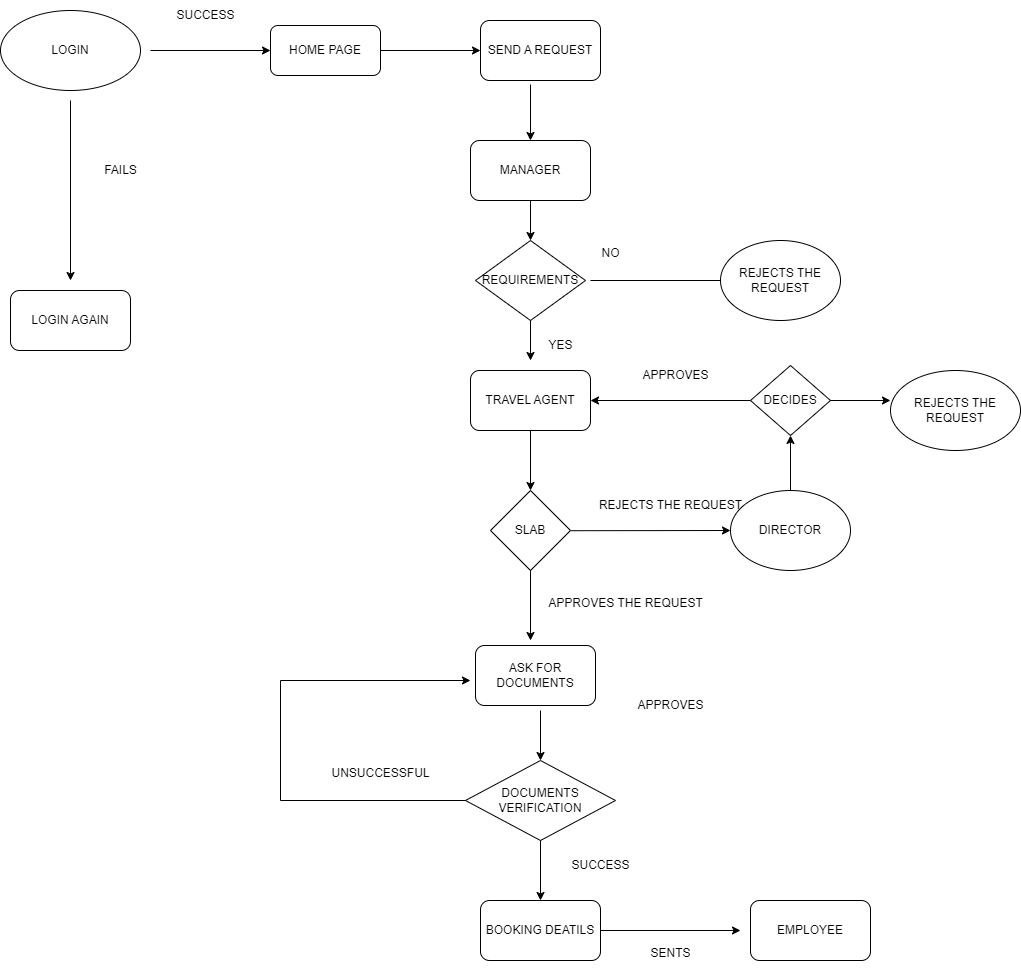

The diagram above was exported from draw.io. Its source (the exported page's mxGraphModel, read from the mxfile embedded in the PNG):
<mxGraphModel dx="2438" dy="912" grid="1" gridSize="10" guides="1" tooltips="1" connect="1" arrows="1" fold="1" page="1" pageScale="1" pageWidth="850" pageHeight="1100" math="0" shadow="0">
  <root>
    <mxCell id="0" />
    <mxCell id="1" parent="0" />
    <mxCell id="_NWh58hvPNi7KNhtyEYc-3" value="SEND A REQUEST" style="rounded=1;whiteSpace=wrap;html=1;" vertex="1" parent="1">
      <mxGeometry x="360" y="60" width="120" height="60" as="geometry" />
    </mxCell>
    <mxCell id="_NWh58hvPNi7KNhtyEYc-5" value="MANAGER" style="rounded=1;whiteSpace=wrap;html=1;" vertex="1" parent="1">
      <mxGeometry x="350" y="180" width="120" height="60" as="geometry" />
    </mxCell>
    <mxCell id="_NWh58hvPNi7KNhtyEYc-7" value="TRAVEL AGENT" style="rounded=1;whiteSpace=wrap;html=1;" vertex="1" parent="1">
      <mxGeometry x="350" y="410" width="120" height="60" as="geometry" />
    </mxCell>
    <mxCell id="_NWh58hvPNi7KNhtyEYc-8" value="SLAB" style="rhombus;whiteSpace=wrap;html=1;" vertex="1" parent="1">
      <mxGeometry x="370" y="530" width="80" height="80" as="geometry" />
    </mxCell>
    <mxCell id="_NWh58hvPNi7KNhtyEYc-10" value="LOGIN" style="ellipse;whiteSpace=wrap;html=1;" vertex="1" parent="1">
      <mxGeometry x="-120" y="50" width="140" height="80" as="geometry" />
    </mxCell>
    <mxCell id="_NWh58hvPNi7KNhtyEYc-11" value="" style="endArrow=classic;html=1;rounded=0;entryX=0.5;entryY=0;entryDx=0;entryDy=0;" edge="1" parent="1" target="_NWh58hvPNi7KNhtyEYc-5">
      <mxGeometry width="50" height="50" relative="1" as="geometry">
        <mxPoint x="410" y="124" as="sourcePoint" />
        <mxPoint x="440" y="200" as="targetPoint" />
      </mxGeometry>
    </mxCell>
    <mxCell id="_NWh58hvPNi7KNhtyEYc-12" value="REQUIREMENTS&lt;br&gt;" style="rhombus;whiteSpace=wrap;html=1;" vertex="1" parent="1">
      <mxGeometry x="355" y="280" width="110" height="80" as="geometry" />
    </mxCell>
    <mxCell id="_NWh58hvPNi7KNhtyEYc-13" value="" style="endArrow=classic;html=1;rounded=0;exitX=0.5;exitY=1;exitDx=0;exitDy=0;entryX=0.5;entryY=0;entryDx=0;entryDy=0;" edge="1" parent="1" source="_NWh58hvPNi7KNhtyEYc-5" target="_NWh58hvPNi7KNhtyEYc-12">
      <mxGeometry width="50" height="50" relative="1" as="geometry">
        <mxPoint x="360" y="250" as="sourcePoint" />
        <mxPoint x="410" y="270" as="targetPoint" />
      </mxGeometry>
    </mxCell>
    <mxCell id="_NWh58hvPNi7KNhtyEYc-17" value="" style="endArrow=classic;html=1;rounded=0;" edge="1" parent="1">
      <mxGeometry width="50" height="50" relative="1" as="geometry">
        <mxPoint x="470" y="320" as="sourcePoint" />
        <mxPoint x="610" y="320" as="targetPoint" />
        <Array as="points" />
      </mxGeometry>
    </mxCell>
    <mxCell id="_NWh58hvPNi7KNhtyEYc-19" value="REJECTS THE REQUEST" style="ellipse;whiteSpace=wrap;html=1;" vertex="1" parent="1">
      <mxGeometry x="600" y="280" width="120" height="80" as="geometry" />
    </mxCell>
    <mxCell id="_NWh58hvPNi7KNhtyEYc-20" value="NO" style="text;html=1;align=center;verticalAlign=middle;resizable=0;points=[];autosize=1;strokeColor=none;fillColor=none;" vertex="1" parent="1">
      <mxGeometry x="470" y="278" width="40" height="30" as="geometry" />
    </mxCell>
    <mxCell id="_NWh58hvPNi7KNhtyEYc-21" value="YES" style="text;html=1;align=center;verticalAlign=middle;resizable=0;points=[];autosize=1;strokeColor=none;fillColor=none;" vertex="1" parent="1">
      <mxGeometry x="415" y="370" width="50" height="30" as="geometry" />
    </mxCell>
    <mxCell id="_NWh58hvPNi7KNhtyEYc-22" value="" style="endArrow=classic;html=1;rounded=0;exitX=0.5;exitY=1;exitDx=0;exitDy=0;" edge="1" parent="1" source="_NWh58hvPNi7KNhtyEYc-12">
      <mxGeometry width="50" height="50" relative="1" as="geometry">
        <mxPoint x="370" y="440" as="sourcePoint" />
        <mxPoint x="410" y="400" as="targetPoint" />
      </mxGeometry>
    </mxCell>
    <mxCell id="_NWh58hvPNi7KNhtyEYc-23" value="DIRECTOR" style="ellipse;whiteSpace=wrap;html=1;" vertex="1" parent="1">
      <mxGeometry x="610" y="530" width="120" height="80" as="geometry" />
    </mxCell>
    <mxCell id="_NWh58hvPNi7KNhtyEYc-24" value="" style="endArrow=classic;html=1;rounded=0;exitX=1.004;exitY=0.386;exitDx=0;exitDy=0;entryX=0;entryY=0.5;entryDx=0;entryDy=0;exitPerimeter=0;" edge="1" parent="1" target="_NWh58hvPNi7KNhtyEYc-23">
      <mxGeometry width="50" height="50" relative="1" as="geometry">
        <mxPoint x="450.31999999999994" y="570.2099999999999" as="sourcePoint" />
        <mxPoint x="650" y="569.33" as="targetPoint" />
      </mxGeometry>
    </mxCell>
    <mxCell id="_NWh58hvPNi7KNhtyEYc-25" value="" style="endArrow=classic;html=1;rounded=0;exitX=0.5;exitY=1;exitDx=0;exitDy=0;entryX=0.5;entryY=0;entryDx=0;entryDy=0;" edge="1" parent="1" source="_NWh58hvPNi7KNhtyEYc-7" target="_NWh58hvPNi7KNhtyEYc-8">
      <mxGeometry width="50" height="50" relative="1" as="geometry">
        <mxPoint x="400" y="540" as="sourcePoint" />
        <mxPoint x="450" y="490" as="targetPoint" />
      </mxGeometry>
    </mxCell>
    <mxCell id="_NWh58hvPNi7KNhtyEYc-26" value="REJECTS THE REQUEST" style="text;html=1;align=center;verticalAlign=middle;resizable=0;points=[];autosize=1;strokeColor=none;fillColor=none;" vertex="1" parent="1">
      <mxGeometry x="465" y="530" width="170" height="30" as="geometry" />
    </mxCell>
    <mxCell id="_NWh58hvPNi7KNhtyEYc-27" value="" style="endArrow=classic;html=1;rounded=0;exitX=0.5;exitY=1;exitDx=0;exitDy=0;exitPerimeter=0;" edge="1" parent="1" source="_NWh58hvPNi7KNhtyEYc-8">
      <mxGeometry width="50" height="50" relative="1" as="geometry">
        <mxPoint x="400" y="540" as="sourcePoint" />
        <mxPoint x="410" y="680" as="targetPoint" />
      </mxGeometry>
    </mxCell>
    <mxCell id="_NWh58hvPNi7KNhtyEYc-28" value="APPROVES THE REQUEST" style="text;html=1;align=center;verticalAlign=middle;resizable=0;points=[];autosize=1;strokeColor=none;fillColor=none;" vertex="1" parent="1">
      <mxGeometry x="415" y="628" width="180" height="30" as="geometry" />
    </mxCell>
    <mxCell id="_NWh58hvPNi7KNhtyEYc-29" value="DECIDES" style="rhombus;whiteSpace=wrap;html=1;" vertex="1" parent="1">
      <mxGeometry x="630" y="405" width="80" height="70" as="geometry" />
    </mxCell>
    <mxCell id="_NWh58hvPNi7KNhtyEYc-30" value="" style="endArrow=classic;html=1;rounded=0;exitX=0;exitY=0.5;exitDx=0;exitDy=0;entryX=1;entryY=0.5;entryDx=0;entryDy=0;" edge="1" parent="1" source="_NWh58hvPNi7KNhtyEYc-29" target="_NWh58hvPNi7KNhtyEYc-7">
      <mxGeometry width="50" height="50" relative="1" as="geometry">
        <mxPoint x="480" y="610" as="sourcePoint" />
        <mxPoint x="480" y="715" as="targetPoint" />
      </mxGeometry>
    </mxCell>
    <mxCell id="_NWh58hvPNi7KNhtyEYc-34" value="APPROVES" style="text;html=1;align=center;verticalAlign=middle;resizable=0;points=[];autosize=1;strokeColor=none;fillColor=none;" vertex="1" parent="1">
      <mxGeometry x="505" y="730" width="90" height="30" as="geometry" />
    </mxCell>
    <mxCell id="_NWh58hvPNi7KNhtyEYc-39" value="REJECTS THE REQUEST" style="ellipse;whiteSpace=wrap;html=1;" vertex="1" parent="1">
      <mxGeometry x="770" y="410" width="130" height="80" as="geometry" />
    </mxCell>
    <mxCell id="_NWh58hvPNi7KNhtyEYc-40" value="" style="endArrow=classic;html=1;rounded=0;exitX=1;exitY=0.5;exitDx=0;exitDy=0;" edge="1" parent="1" source="_NWh58hvPNi7KNhtyEYc-29">
      <mxGeometry width="50" height="50" relative="1" as="geometry">
        <mxPoint x="410" y="650" as="sourcePoint" />
        <mxPoint x="770" y="440" as="targetPoint" />
        <Array as="points" />
      </mxGeometry>
    </mxCell>
    <mxCell id="_NWh58hvPNi7KNhtyEYc-42" value="BOOKING DEATILS" style="rounded=1;whiteSpace=wrap;html=1;" vertex="1" parent="1">
      <mxGeometry x="360" y="940" width="120" height="60" as="geometry" />
    </mxCell>
    <mxCell id="_NWh58hvPNi7KNhtyEYc-43" value="ASK FOR DOCUMENTS" style="rounded=1;whiteSpace=wrap;html=1;" vertex="1" parent="1">
      <mxGeometry x="355" y="685" width="120" height="60" as="geometry" />
    </mxCell>
    <mxCell id="_NWh58hvPNi7KNhtyEYc-44" value="DOCUMENTS VERIFICATION" style="rhombus;whiteSpace=wrap;html=1;" vertex="1" parent="1">
      <mxGeometry x="345" y="800" width="150" height="80" as="geometry" />
    </mxCell>
    <mxCell id="_NWh58hvPNi7KNhtyEYc-48" value="" style="endArrow=classic;html=1;rounded=0;entryX=0.5;entryY=0;entryDx=0;entryDy=0;" edge="1" parent="1" target="_NWh58hvPNi7KNhtyEYc-44">
      <mxGeometry width="50" height="50" relative="1" as="geometry">
        <mxPoint x="420" y="750" as="sourcePoint" />
        <mxPoint x="510" y="680" as="targetPoint" />
      </mxGeometry>
    </mxCell>
    <mxCell id="_NWh58hvPNi7KNhtyEYc-49" value="" style="endArrow=classic;html=1;rounded=0;entryX=0.5;entryY=0;entryDx=0;entryDy=0;exitX=0.5;exitY=1;exitDx=0;exitDy=0;" edge="1" parent="1" source="_NWh58hvPNi7KNhtyEYc-44" target="_NWh58hvPNi7KNhtyEYc-42">
      <mxGeometry width="50" height="50" relative="1" as="geometry">
        <mxPoint x="410" y="840" as="sourcePoint" />
        <mxPoint x="460" y="790" as="targetPoint" />
      </mxGeometry>
    </mxCell>
    <mxCell id="_NWh58hvPNi7KNhtyEYc-50" value="SUCCESS" style="text;html=1;align=center;verticalAlign=middle;resizable=0;points=[];autosize=1;strokeColor=none;fillColor=none;" vertex="1" parent="1">
      <mxGeometry x="440" y="890" width="80" height="30" as="geometry" />
    </mxCell>
    <mxCell id="_NWh58hvPNi7KNhtyEYc-52" value="" style="endArrow=none;html=1;rounded=0;exitX=0;exitY=0.5;exitDx=0;exitDy=0;" edge="1" parent="1" source="_NWh58hvPNi7KNhtyEYc-44">
      <mxGeometry width="50" height="50" relative="1" as="geometry">
        <mxPoint x="410" y="840" as="sourcePoint" />
        <mxPoint x="160" y="840" as="targetPoint" />
      </mxGeometry>
    </mxCell>
    <mxCell id="_NWh58hvPNi7KNhtyEYc-54" value="" style="endArrow=none;html=1;rounded=0;" edge="1" parent="1">
      <mxGeometry width="50" height="50" relative="1" as="geometry">
        <mxPoint x="160" y="720" as="sourcePoint" />
        <mxPoint x="160" y="840" as="targetPoint" />
        <Array as="points" />
      </mxGeometry>
    </mxCell>
    <mxCell id="_NWh58hvPNi7KNhtyEYc-55" value="" style="endArrow=classic;html=1;rounded=0;" edge="1" parent="1">
      <mxGeometry width="50" height="50" relative="1" as="geometry">
        <mxPoint x="160" y="720" as="sourcePoint" />
        <mxPoint x="350" y="720" as="targetPoint" />
      </mxGeometry>
    </mxCell>
    <mxCell id="_NWh58hvPNi7KNhtyEYc-56" value="UNSUCCESSFUL" style="text;html=1;align=center;verticalAlign=middle;resizable=0;points=[];autosize=1;strokeColor=none;fillColor=none;" vertex="1" parent="1">
      <mxGeometry x="200" y="798" width="120" height="30" as="geometry" />
    </mxCell>
    <mxCell id="_NWh58hvPNi7KNhtyEYc-57" value="HOME PAGE" style="rounded=1;whiteSpace=wrap;html=1;" vertex="1" parent="1">
      <mxGeometry x="150" y="65" width="110" height="50" as="geometry" />
    </mxCell>
    <mxCell id="_NWh58hvPNi7KNhtyEYc-59" value="" style="endArrow=classic;html=1;rounded=0;exitX=1;exitY=0.5;exitDx=0;exitDy=0;entryX=0;entryY=0.5;entryDx=0;entryDy=0;" edge="1" parent="1" source="_NWh58hvPNi7KNhtyEYc-57" target="_NWh58hvPNi7KNhtyEYc-3">
      <mxGeometry width="50" height="50" relative="1" as="geometry">
        <mxPoint x="320" y="170" as="sourcePoint" />
        <mxPoint x="370" y="120" as="targetPoint" />
      </mxGeometry>
    </mxCell>
    <mxCell id="_NWh58hvPNi7KNhtyEYc-61" value="" style="endArrow=classic;html=1;rounded=0;entryX=0;entryY=0.5;entryDx=0;entryDy=0;" edge="1" parent="1" target="_NWh58hvPNi7KNhtyEYc-57">
      <mxGeometry width="50" height="50" relative="1" as="geometry">
        <mxPoint x="30" y="90" as="sourcePoint" />
        <mxPoint x="370" y="120" as="targetPoint" />
        <Array as="points" />
      </mxGeometry>
    </mxCell>
    <mxCell id="_NWh58hvPNi7KNhtyEYc-62" value="SUCCESS" style="text;html=1;align=center;verticalAlign=middle;resizable=0;points=[];autosize=1;strokeColor=none;fillColor=none;" vertex="1" parent="1">
      <mxGeometry x="45" y="40" width="80" height="30" as="geometry" />
    </mxCell>
    <mxCell id="_NWh58hvPNi7KNhtyEYc-63" value="FAILS" style="text;html=1;align=center;verticalAlign=middle;resizable=0;points=[];autosize=1;strokeColor=none;fillColor=none;" vertex="1" parent="1">
      <mxGeometry x="-30" y="195" width="60" height="30" as="geometry" />
    </mxCell>
    <mxCell id="_NWh58hvPNi7KNhtyEYc-66" value="" style="endArrow=classic;html=1;rounded=0;" edge="1" parent="1">
      <mxGeometry width="50" height="50" relative="1" as="geometry">
        <mxPoint x="-50" y="140" as="sourcePoint" />
        <mxPoint x="-50" y="320" as="targetPoint" />
      </mxGeometry>
    </mxCell>
    <mxCell id="_NWh58hvPNi7KNhtyEYc-67" value="LOGIN AGAIN" style="rounded=1;whiteSpace=wrap;html=1;" vertex="1" parent="1">
      <mxGeometry x="-110" y="330" width="120" height="60" as="geometry" />
    </mxCell>
    <mxCell id="_NWh58hvPNi7KNhtyEYc-68" value="" style="endArrow=classic;html=1;rounded=0;exitX=1;exitY=0.5;exitDx=0;exitDy=0;" edge="1" parent="1" source="_NWh58hvPNi7KNhtyEYc-42">
      <mxGeometry width="50" height="50" relative="1" as="geometry">
        <mxPoint x="210" y="770" as="sourcePoint" />
        <mxPoint x="620" y="970" as="targetPoint" />
      </mxGeometry>
    </mxCell>
    <mxCell id="_NWh58hvPNi7KNhtyEYc-69" value="EMPLOYEE" style="rounded=1;whiteSpace=wrap;html=1;" vertex="1" parent="1">
      <mxGeometry x="630" y="940" width="120" height="60" as="geometry" />
    </mxCell>
    <mxCell id="_NWh58hvPNi7KNhtyEYc-70" value="SENTS" style="text;html=1;align=center;verticalAlign=middle;resizable=0;points=[];autosize=1;strokeColor=none;fillColor=none;" vertex="1" parent="1">
      <mxGeometry x="520" y="978" width="60" height="30" as="geometry" />
    </mxCell>
    <mxCell id="_NWh58hvPNi7KNhtyEYc-73" value="" style="endArrow=classic;html=1;rounded=0;entryX=0.5;entryY=1;entryDx=0;entryDy=0;exitX=0.5;exitY=0;exitDx=0;exitDy=0;" edge="1" parent="1" source="_NWh58hvPNi7KNhtyEYc-23" target="_NWh58hvPNi7KNhtyEYc-29">
      <mxGeometry width="50" height="50" relative="1" as="geometry">
        <mxPoint x="290" y="620" as="sourcePoint" />
        <mxPoint x="340" y="570" as="targetPoint" />
        <Array as="points">
          <mxPoint x="670" y="530" />
        </Array>
      </mxGeometry>
    </mxCell>
    <mxCell id="_NWh58hvPNi7KNhtyEYc-75" value="APPROVES" style="text;html=1;align=center;verticalAlign=middle;resizable=0;points=[];autosize=1;strokeColor=none;fillColor=none;" vertex="1" parent="1">
      <mxGeometry x="510" y="400" width="90" height="30" as="geometry" />
    </mxCell>
  </root>
</mxGraphModel>